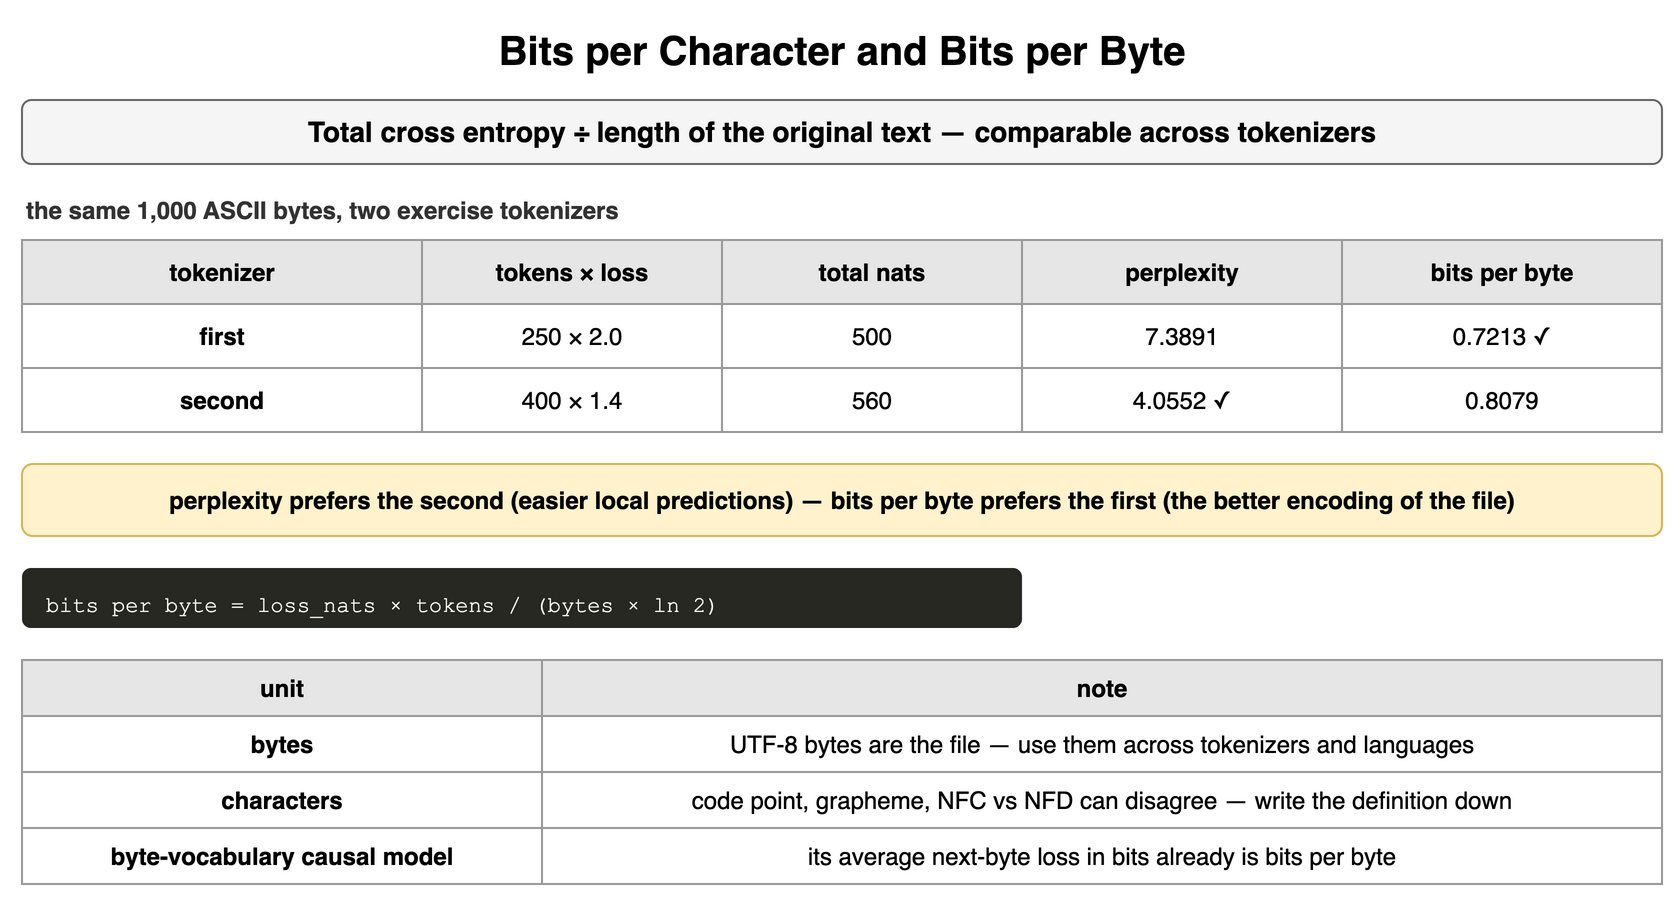

The diagram above was exported from draw.io. Its source (the exported page's mxGraphModel, read from the mxfile embedded in the PNG):
<mxGraphModel dx="900" dy="456" grid="1" gridSize="10" guides="1" tooltips="1" connect="1" arrows="1" fold="1" page="1" pageScale="1" pageWidth="900" pageHeight="456" math="0" shadow="0">
  <root>
    <mxCell id="0" />
    <mxCell id="1" parent="0" />
    <mxCell id="e1" value="Bits per Character and Bits per Byte" style="text;html=1;align=center;verticalAlign=middle;whiteSpace=wrap;fontSize=20;fontStyle=1;" vertex="1" parent="1">
      <mxGeometry x="40" y="10" width="820" height="30" as="geometry" />
    </mxCell>
    <mxCell id="e2" value="Total cross entropy ÷ length of the original text — comparable across tokenizers" style="rounded=1;whiteSpace=wrap;html=1;fillColor=#f5f5f5;strokeColor=#666666;fontStyle=1;fontSize=14;" vertex="1" parent="1">
      <mxGeometry x="40" y="50" width="820" height="32" as="geometry" />
    </mxCell>
    <mxCell id="e3" value="the same 1,000 ASCII bytes, two exercise tokenizers" style="text;html=1;whiteSpace=wrap;fontSize=11;align=left;verticalAlign=middle;fontSize=12;fontColor=#333333;fontStyle=1;" vertex="1" parent="1">
      <mxGeometry x="40" y="96" width="600" height="18" as="geometry" />
    </mxCell>
    <mxCell id="e4" value="tokenizer" style="whiteSpace=wrap;html=1;fillColor=#e6e6e6;strokeColor=#999999;fontStyle=1;fontSize=12;" vertex="1" parent="1">
      <mxGeometry x="40" y="120" width="200" height="32" as="geometry" />
    </mxCell>
    <mxCell id="e5" value="tokens × loss" style="whiteSpace=wrap;html=1;fillColor=#e6e6e6;strokeColor=#999999;fontStyle=1;fontSize=12;" vertex="1" parent="1">
      <mxGeometry x="240" y="120" width="150" height="32" as="geometry" />
    </mxCell>
    <mxCell id="e6" value="total nats" style="whiteSpace=wrap;html=1;fillColor=#e6e6e6;strokeColor=#999999;fontStyle=1;fontSize=12;" vertex="1" parent="1">
      <mxGeometry x="390" y="120" width="150" height="32" as="geometry" />
    </mxCell>
    <mxCell id="e7" value="perplexity" style="whiteSpace=wrap;html=1;fillColor=#e6e6e6;strokeColor=#999999;fontStyle=1;fontSize=12;" vertex="1" parent="1">
      <mxGeometry x="540" y="120" width="160" height="32" as="geometry" />
    </mxCell>
    <mxCell id="e8" value="bits per byte" style="whiteSpace=wrap;html=1;fillColor=#e6e6e6;strokeColor=#999999;fontStyle=1;fontSize=12;" vertex="1" parent="1">
      <mxGeometry x="700" y="120" width="160" height="32" as="geometry" />
    </mxCell>
    <mxCell id="e9" value="first" style="whiteSpace=wrap;html=1;strokeColor=#999999;fontSize=12;fillColor=#ffffff;fontStyle=1;" vertex="1" parent="1">
      <mxGeometry x="40" y="152" width="200" height="32" as="geometry" />
    </mxCell>
    <mxCell id="e10" value="250 × 2.0" style="whiteSpace=wrap;html=1;strokeColor=#999999;fontSize=12;fillColor=#ffffff;" vertex="1" parent="1">
      <mxGeometry x="240" y="152" width="150" height="32" as="geometry" />
    </mxCell>
    <mxCell id="e11" value="500" style="whiteSpace=wrap;html=1;strokeColor=#999999;fontSize=12;fillColor=#ffffff;" vertex="1" parent="1">
      <mxGeometry x="390" y="152" width="150" height="32" as="geometry" />
    </mxCell>
    <mxCell id="e12" value="7.3891" style="whiteSpace=wrap;html=1;strokeColor=#999999;fontSize=12;fillColor=#ffffff;" vertex="1" parent="1">
      <mxGeometry x="540" y="152" width="160" height="32" as="geometry" />
    </mxCell>
    <mxCell id="e13" value="0.7213 ✓" style="whiteSpace=wrap;html=1;strokeColor=#999999;fontSize=12;fillColor=#ffffff;" vertex="1" parent="1">
      <mxGeometry x="700" y="152" width="160" height="32" as="geometry" />
    </mxCell>
    <mxCell id="e14" value="second" style="whiteSpace=wrap;html=1;strokeColor=#999999;fontSize=12;fillColor=#ffffff;fontStyle=1;" vertex="1" parent="1">
      <mxGeometry x="40" y="184" width="200" height="32" as="geometry" />
    </mxCell>
    <mxCell id="e15" value="400 × 1.4" style="whiteSpace=wrap;html=1;strokeColor=#999999;fontSize=12;fillColor=#ffffff;" vertex="1" parent="1">
      <mxGeometry x="240" y="184" width="150" height="32" as="geometry" />
    </mxCell>
    <mxCell id="e16" value="560" style="whiteSpace=wrap;html=1;strokeColor=#999999;fontSize=12;fillColor=#ffffff;" vertex="1" parent="1">
      <mxGeometry x="390" y="184" width="150" height="32" as="geometry" />
    </mxCell>
    <mxCell id="e17" value="4.0552 ✓" style="whiteSpace=wrap;html=1;strokeColor=#999999;fontSize=12;fillColor=#ffffff;" vertex="1" parent="1">
      <mxGeometry x="540" y="184" width="160" height="32" as="geometry" />
    </mxCell>
    <mxCell id="e18" value="0.8079" style="whiteSpace=wrap;html=1;strokeColor=#999999;fontSize=12;fillColor=#ffffff;" vertex="1" parent="1">
      <mxGeometry x="700" y="184" width="160" height="32" as="geometry" />
    </mxCell>
    <mxCell id="e19" value="perplexity prefers the second (easier local predictions) — bits per byte prefers the first (the better encoding of the file)" style="rounded=1;whiteSpace=wrap;html=1;fillColor=#fff2cc;strokeColor=#d6b656;fontSize=12;align=center;fontStyle=1;" vertex="1" parent="1">
      <mxGeometry x="40" y="232" width="820" height="36" as="geometry" />
    </mxCell>
    <mxCell id="e20" value="bits&amp;nbsp;per&amp;nbsp;byte&amp;nbsp;=&amp;nbsp;loss_nats&amp;nbsp;×&amp;nbsp;tokens&amp;nbsp;/&amp;nbsp;(bytes&amp;nbsp;×&amp;nbsp;ln&amp;nbsp;2)" style="rounded=1;whiteSpace=wrap;html=1;align=left;verticalAlign=top;spacingLeft=10;spacingTop=6;fontFamily=Courier New;fontSize=11;fillColor=#272822;fontColor=#f8f8f2;strokeColor=none;" vertex="1" parent="1">
      <mxGeometry x="40" y="284" width="500" height="30" as="geometry" />
    </mxCell>
    <mxCell id="e21" value="unit" style="whiteSpace=wrap;html=1;fillColor=#e6e6e6;strokeColor=#999999;fontStyle=1;fontSize=12;" vertex="1" parent="1">
      <mxGeometry x="40" y="330" width="260" height="28" as="geometry" />
    </mxCell>
    <mxCell id="e22" value="note" style="whiteSpace=wrap;html=1;fillColor=#e6e6e6;strokeColor=#999999;fontStyle=1;fontSize=12;" vertex="1" parent="1">
      <mxGeometry x="300" y="330" width="560" height="28" as="geometry" />
    </mxCell>
    <mxCell id="e23" value="bytes" style="whiteSpace=wrap;html=1;strokeColor=#999999;fontSize=12;fillColor=#ffffff;fontStyle=1;" vertex="1" parent="1">
      <mxGeometry x="40" y="358" width="260" height="28" as="geometry" />
    </mxCell>
    <mxCell id="e24" value="UTF-8 bytes are the file — use them across tokenizers and languages" style="whiteSpace=wrap;html=1;strokeColor=#999999;fontSize=12;fillColor=#ffffff;" vertex="1" parent="1">
      <mxGeometry x="300" y="358" width="560" height="28" as="geometry" />
    </mxCell>
    <mxCell id="e25" value="characters" style="whiteSpace=wrap;html=1;strokeColor=#999999;fontSize=12;fillColor=#ffffff;fontStyle=1;" vertex="1" parent="1">
      <mxGeometry x="40" y="386" width="260" height="28" as="geometry" />
    </mxCell>
    <mxCell id="e26" value="code point, grapheme, NFC vs NFD can disagree — write the definition down" style="whiteSpace=wrap;html=1;strokeColor=#999999;fontSize=12;fillColor=#ffffff;" vertex="1" parent="1">
      <mxGeometry x="300" y="386" width="560" height="28" as="geometry" />
    </mxCell>
    <mxCell id="e27" value="byte-vocabulary causal model" style="whiteSpace=wrap;html=1;strokeColor=#999999;fontSize=12;fillColor=#ffffff;fontStyle=1;" vertex="1" parent="1">
      <mxGeometry x="40" y="414" width="260" height="28" as="geometry" />
    </mxCell>
    <mxCell id="e28" value="its average next-byte loss in bits already is bits per byte" style="whiteSpace=wrap;html=1;strokeColor=#999999;fontSize=12;fillColor=#ffffff;" vertex="1" parent="1">
      <mxGeometry x="300" y="414" width="560" height="28" as="geometry" />
    </mxCell>
  </root>
</mxGraphModel>